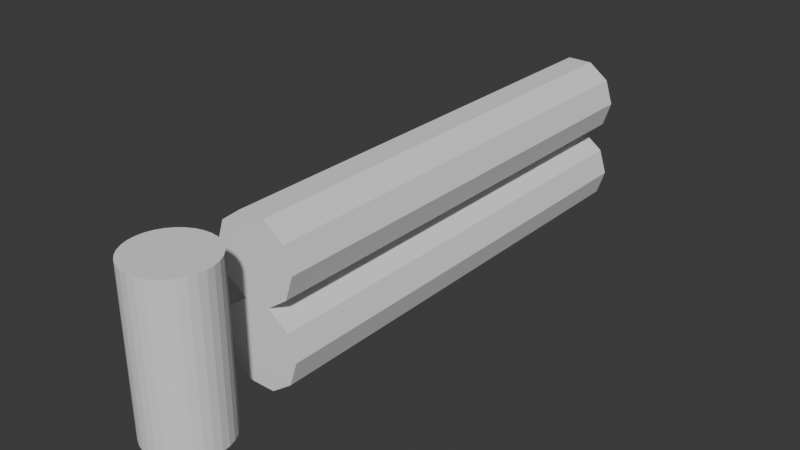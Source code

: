 # Source: LogCabinPlayer.blend  (saved by Blender 4.2.66; exported with 4.5.12 LTS)
import bpy
from mathutils import Matrix  # noqa: F401  (used for matrix-valued properties, if any)

bpy.ops.wm.read_factory_settings(use_empty=True)
scene = bpy.context.scene
scene.name = 'Scene'

# ---- collections
col_collection = bpy.data.collections.new('Collection'); scene.collection.children.link(col_collection)

# ---- world
world_world = bpy.data.worlds.new('World'); scene.world = world_world
world_world.use_nodes = True; world_world.node_tree.nodes.clear()
_N = world_world.node_tree.nodes; _L = world_world.node_tree.links
n0 = _N.new('ShaderNodeOutputWorld'); n0.name = 'World Output'; n0.location = (300, 300)
n1 = _N.new('ShaderNodeBackground'); n1.name = 'Background'; n1.location = (10, 300)
n1.inputs[0].default_value = (0.05088, 0.05088, 0.05088, 1.0)
_L.new(n1.outputs[0], n0.inputs[0])
n0.is_active_output = True
world_world.color = (0.05088, 0.05088, 0.05088)
world_world.sun_shadow_jitter_overblur = 0.0

# ---- meshes
me_cylinder = bpy.data.meshes.new('Cylinder')
me_cylinder.from_pydata([(0.0, 0.5, -1.0), (0.0, 0.5, 1.0), (0.09755, 0.4904, -1.0), (0.09755, 0.4904, 1.0), (0.1913, 0.4619, -1.0), (0.1913, 0.4619, 1.0), (0.2778, 0.4157, -1.0), (0.2778, 0.4157, 1.0), (0.3536, 0.3536, -1.0), (0.3536, 0.3536, 1.0), (0.4157, 0.2778, -1.0), (0.4157, 0.2778, 1.0), (0.4619, 0.1913, -1.0), (0.4619, 0.1913, 1.0), (0.4904, 0.09755, -1.0), (0.4904, 0.09755, 1.0), (0.5, 0.0, -1.0), (0.5, 0.0, 1.0), (0.4904, -0.09755, -1.0), (0.4904, -0.09755, 1.0), (0.4619, -0.1913, -1.0), (0.4619, -0.1913, 1.0), (0.4157, -0.2778, -1.0), (0.4157, -0.2778, 1.0), (0.3536, -0.3536, -1.0), (0.3536, -0.3536, 1.0), (0.2778, -0.4157, -1.0), (0.2778, -0.4157, 1.0), (0.1913, -0.4619, -1.0), (0.1913, -0.4619, 1.0), (0.09755, -0.4904, -1.0), (0.09755, -0.4904, 1.0), (0.0, -0.5, -1.0), (0.0, -0.5, 1.0), (-0.09755, -0.4904, -1.0), (-0.09755, -0.4904, 1.0), (-0.1913, -0.4619, -1.0), (-0.1913, -0.4619, 1.0), (-0.2778, -0.4157, -1.0), (-0.2778, -0.4157, 1.0), (-0.3536, -0.3536, -1.0), (-0.3536, -0.3536, 1.0), (-0.4157, -0.2778, -1.0), (-0.4157, -0.2778, 1.0), (-0.4619, -0.1913, -1.0), (-0.4619, -0.1913, 1.0), (-0.4904, -0.09755, -1.0), (-0.4904, -0.09755, 1.0), (-0.5, 0.0, -1.0), (-0.5, 0.0, 1.0), (-0.4904, 0.09755, -1.0), (-0.4904, 0.09755, 1.0), (-0.4619, 0.1913, -1.0), (-0.4619, 0.1913, 1.0), (-0.4157, 0.2778, -1.0), (-0.4157, 0.2778, 1.0), (-0.3536, 0.3536, -1.0), (-0.3536, 0.3536, 1.0), (-0.2778, 0.4157, -1.0), (-0.2778, 0.4157, 1.0), (-0.1913, 0.4619, -1.0), (-0.1913, 0.4619, 1.0), (-0.09755, 0.4904, -1.0), (-0.09755, 0.4904, 1.0)], [], [(0, 1, 3, 2), (2, 3, 5, 4), (4, 5, 7, 6), (6, 7, 9, 8), (8, 9, 11, 10), (10, 11, 13, 12), (12, 13, 15, 14), (14, 15, 17, 16), (16, 17, 19, 18), (18, 19, 21, 20), (20, 21, 23, 22), (22, 23, 25, 24), (24, 25, 27, 26), (26, 27, 29, 28), (28, 29, 31, 30), (30, 31, 33, 32), (32, 33, 35, 34), (34, 35, 37, 36), (36, 37, 39, 38), (38, 39, 41, 40), (40, 41, 43, 42), (42, 43, 45, 44), (44, 45, 47, 46), (46, 47, 49, 48), (48, 49, 51, 50), (50, 51, 53, 52), (52, 53, 55, 54), (54, 55, 57, 56), (56, 57, 59, 58), (58, 59, 61, 60), (3, 1, 63, 61, 59, 57, 55, 53, 51, 49, 47, 45, 43, 41, 39, 37, 35, 33, 31, 29, 27, 25, 23, 21, 19, 17, 15, 13, 11, 9, 7, 5), (60, 61, 63, 62), (62, 63, 1, 0), (0, 2, 4, 6, 8, 10, 12, 14, 16, 18, 20, 22, 24, 26, 28, 30, 32, 34, 36, 38, 40, 42, 44, 46, 48, 50, 52, 54, 56, 58, 60, 62)])
_uv = me_cylinder.uv_layers.new(name='UVMap')
_uv.uv.foreach_set('vector', [1.0, 0.5, 1.0, 1.0, 0.9688, 1.0, 0.9688, 0.5, 0.9688, 0.5, 0.9688, 1.0, 0.9375, 1.0, 0.9375, 0.5, 0.9375, 0.5, 0.9375, 1.0, 0.9062, 1.0, 0.9062, 0.5, 0.9062, 0.5, 0.9062, 1.0, 0.875, 1.0, 0.875, 0.5, 0.875, 0.5, 0.875, 1.0, 0.8438, 1.0, 0.8438, 0.5, 0.8438, 0.5, 0.8438, 1.0, 0.8125, 1.0, 0.8125, 0.5, 0.8125, 0.5, 0.8125, 1.0, 0.7812, 1.0, 0.7812, 0.5, 0.7812, 0.5, 0.7812, 1.0, 0.75, 1.0, 0.75, 0.5, 0.75, 0.5, 0.75, 1.0, 0.7188, 1.0, 0.7188, 0.5, 0.7188, 0.5, 0.7188, 1.0, 0.6875, 1.0, 0.6875, 0.5, 0.6875, 0.5, 0.6875, 1.0, 0.6562, 1.0, 0.6562, 0.5, 0.6562, 0.5, 0.6562, 1.0, 0.625, 1.0, 0.625, 0.5, 0.625, 0.5, 0.625, 1.0, 0.5938, 1.0, 0.5938, 0.5, 0.5938, 0.5, 0.5938, 1.0, 0.5625, 1.0, 0.5625, 0.5, 0.5625, 0.5, 0.5625, 1.0, 0.5312, 1.0, 0.5312, 0.5, 0.5312, 0.5, 0.5312, 1.0, 0.5, 1.0, 0.5, 0.5, 0.5, 0.5, 0.5, 1.0, 0.4688, 1.0, 0.4688, 0.5, 0.4688, 0.5, 0.4688, 1.0, 0.4375, 1.0, 0.4375, 0.5, 0.4375, 0.5, 0.4375, 1.0, 0.4062, 1.0, 0.4062, 0.5, 0.4062, 0.5, 0.4062, 1.0, 0.375, 1.0, 0.375, 0.5, 0.375, 0.5, 0.375, 1.0, 0.3438, 1.0, 0.3438, 0.5, 0.3438, 0.5, 0.3438, 1.0, 0.3125, 1.0, 0.3125, 0.5, 0.3125, 0.5, 0.3125, 1.0, 0.2812, 1.0, 0.2812, 0.5, 0.2812, 0.5, 0.2812, 1.0, 0.25, 1.0, 0.25, 0.5, 0.25, 0.5, 0.25, 1.0, 0.2188, 1.0, 0.2188, 0.5, 0.2188, 0.5, 0.2188, 1.0, 0.1875, 1.0, 0.1875, 0.5, 0.1875, 0.5, 0.1875, 1.0, 0.1562, 1.0, 0.1562, 0.5, 0.1562, 0.5, 0.1562, 1.0, 0.125, 1.0, 0.125, 0.5, 0.125, 0.5, 0.125, 1.0, 0.09375, 1.0, 0.09375, 0.5, 0.09375, 0.5, 0.09375, 1.0, 0.0625, 1.0, 0.0625, 0.5, 0.2968, 0.4854, 0.25, 0.49, 0.2032, 0.4854, 0.1582, 0.4717, 0.1167, 0.4496, 0.08029, 0.4197, 0.05045, 0.3833, 0.02827, 0.3418, 0.01461, 0.2968, 0.01, 0.25, 0.01461, 0.2032, 0.02827, 0.1582, 0.05045, 0.1167, 0.08029, 0.08029, 0.1167, 0.05045, 0.1582, 0.02827, 0.2032, 0.01461, 0.25, 0.01, 0.2968, 0.01461, 0.3418, 0.02827, 0.3833, 0.05045, 0.4197, 0.08029, 0.4496, 0.1167, 0.4717, 0.1582, 0.4854, 0.2032, 0.49, 0.25, 0.4854, 0.2968, 0.4717, 0.3418, 0.4496, 0.3833, 0.4197, 0.4197, 0.3833, 0.4496, 0.3418, 0.4717, 0.0625, 0.5, 0.0625, 1.0, 0.03125, 1.0, 0.03125, 0.5, 0.03125, 0.5, 0.03125, 1.0, 0.0, 1.0, 0.0, 0.5, 0.75, 0.49, 0.7968, 0.4854, 0.8418, 0.4717, 0.8833, 0.4496, 0.9197, 0.4197, 0.9496, 0.3833, 0.9717, 0.3418, 0.9854, 0.2968, 0.99, 0.25, 0.9854, 0.2032, 0.9717, 0.1582, 0.9496, 0.1167, 0.9197, 0.08029, 0.8833, 0.05045, 0.8418, 0.02827, 0.7968, 0.01461, 0.75, 0.01, 0.7032, 0.01461, 0.6582, 0.02827, 0.6167, 0.05045, 0.5803, 0.08029, 0.5504, 0.1167, 0.5283, 0.1582, 0.5146, 0.2032, 0.51, 0.25, 0.5146, 0.2968, 0.5283, 0.3418, 0.5504, 0.3833, 0.5803, 0.4197, 0.6167, 0.4496, 0.6582, 0.4717, 0.7032, 0.4854])
me_cylinder.update()
me_cylinder_001 = bpy.data.meshes.new('Cylinder.001')
me_cylinder_001.from_pydata([(-0.1625, 7.0, 1.0), (-0.1625, 1.0, 1.0), (0.1625, 7.0, 1.0), (0.1625, 1.0, 1.0), (0.4253, 7.0, 0.809), (0.4253, 1.0, 0.809), (0.5257, 7.0, 0.5), (0.5257, 1.0, 0.5), (0.4253, 7.0, 0.191), (0.4253, 1.0, 0.191), (0.1625, 7.0, 1.46e-06), (0.1625, 1.0, 1.58e-06), (-0.1625, 7.0, 1.46e-06), (-0.1625, 1.0, 1.58e-06), (-0.4253, 7.0, 0.191), (-0.4253, 1.0, 0.191), (-0.5257, 7.0, 0.5), (-0.5257, 1.0, 0.5), (-0.4253, 7.0, 0.809), (-0.4253, 1.0, 0.809), (-0.1625, 7.0, 2.0), (-0.1625, 1.0, 2.0), (0.1625, 7.0, 2.0), (0.1625, 1.0, 2.0), (0.4253, 7.0, 1.809), (0.4253, 1.0, 1.809), (0.5257, 7.0, 1.5), (0.5257, 1.0, 1.5), (0.4253, 7.0, 1.191), (0.4253, 1.0, 1.191), (0.1625, 7.0, 1.0), (0.1625, 1.0, 1.0), (-0.1625, 7.0, 1.0), (-0.1625, 1.0, 1.0), (-0.4253, 7.0, 1.191), (-0.4253, 1.0, 1.191), (-0.5257, 7.0, 1.5), (-0.5257, 1.0, 1.5), (-0.4253, 7.0, 1.809), (-0.4253, 1.0, 1.809)], [], [(0, 1, 3, 2), (2, 3, 5, 4), (4, 5, 7, 6), (6, 7, 9, 8), (8, 9, 11, 10), (10, 11, 13, 12), (12, 13, 15, 14), (14, 15, 17, 16), (3, 1, 19, 17, 15, 13, 11, 9, 7, 5), (16, 17, 19, 18), (18, 19, 1, 0), (0, 2, 4, 6, 8, 10, 12, 14, 16, 18), (20, 21, 23, 22), (22, 23, 25, 24), (24, 25, 27, 26), (26, 27, 29, 28), (28, 29, 31, 30), (30, 31, 33, 32), (32, 33, 35, 34), (34, 35, 37, 36), (23, 21, 39, 37, 35, 33, 31, 29, 27, 25), (36, 37, 39, 38), (38, 39, 21, 20), (20, 22, 24, 26, 28, 30, 32, 34, 36, 38)])
_uv = me_cylinder_001.uv_layers.new(name='UVMap')
_uv.uv.foreach_set('vector', [1.0, 0.5, 1.0, 1.0, 0.9, 1.0, 0.9, 0.5, 0.9, 0.5, 0.9, 1.0, 0.8, 1.0, 0.8, 0.5, 0.8, 0.5, 0.8, 1.0, 0.7, 1.0, 0.7, 0.5, 0.7, 0.5, 0.7, 1.0, 0.6, 1.0, 0.6, 0.5, 0.6, 0.5, 0.6, 1.0, 0.5, 1.0, 0.5, 0.5, 0.5, 0.5, 0.5, 1.0, 0.4, 1.0, 0.4, 0.5, 0.4, 0.5, 0.4, 1.0, 0.3, 1.0, 0.3, 0.5, 0.3, 0.5, 0.3, 1.0, 0.2, 1.0, 0.2, 0.5, 0.3911, 0.4442, 0.25, 0.49, 0.1089, 0.4442, 0.02175, 0.3242, 0.02175, 0.1758, 0.1089, 0.05584, 0.25, 0.01, 0.3911, 0.05584, 0.4783, 0.1758, 0.4783, 0.3242, 0.2, 0.5, 0.2, 1.0, 0.1, 1.0, 0.1, 0.5, 0.1, 0.5, 0.1, 1.0, -7.451e-08, 1.0, -7.451e-08, 0.5, 0.75, 0.49, 0.8911, 0.4442, 0.9783, 0.3242, 0.9783, 0.1758, 0.8911, 0.05584, 0.75, 0.01, 0.6089, 0.05584, 0.5217, 0.1758, 0.5217, 0.3242, 0.6089, 0.4442, 1.0, 0.5, 1.0, 1.0, 0.9, 1.0, 0.9, 0.5, 0.9, 0.5, 0.9, 1.0, 0.8, 1.0, 0.8, 0.5, 0.8, 0.5, 0.8, 1.0, 0.7, 1.0, 0.7, 0.5, 0.7, 0.5, 0.7, 1.0, 0.6, 1.0, 0.6, 0.5, 0.6, 0.5, 0.6, 1.0, 0.5, 1.0, 0.5, 0.5, 0.5, 0.5, 0.5, 1.0, 0.4, 1.0, 0.4, 0.5, 0.4, 0.5, 0.4, 1.0, 0.3, 1.0, 0.3, 0.5, 0.3, 0.5, 0.3, 1.0, 0.2, 1.0, 0.2, 0.5, 0.3911, 0.4442, 0.25, 0.49, 0.1089, 0.4442, 0.02175, 0.3242, 0.02175, 0.1758, 0.1089, 0.05584, 0.25, 0.01, 0.3911, 0.05584, 0.4783, 0.1758, 0.4783, 0.3242, 0.2, 0.5, 0.2, 1.0, 0.1, 1.0, 0.1, 0.5, 0.1, 0.5, 0.1, 1.0, -7.451e-08, 1.0, -7.451e-08, 0.5, 0.75, 0.49, 0.8911, 0.4442, 0.9783, 0.3242, 0.9783, 0.1758, 0.8911, 0.05584, 0.75, 0.01, 0.6089, 0.05584, 0.5217, 0.1758, 0.5217, 0.3242, 0.6089, 0.4442])
me_cylinder_001.update()

# ---- objects
ob_cylinder = bpy.data.objects.new('Cylinder', me_cylinder)
ob_cylinder_001 = bpy.data.objects.new('Cylinder.001', me_cylinder_001)

# ---- transforms, parenting, visibility, modifiers, constraints
ob_cylinder.location = (0.0, 0.0, 1.0)
ob_cylinder_001.location = (0.0, 0.0, 0.0)

# ---- collection membership
col_collection.objects.link(ob_cylinder)
col_collection.objects.link(ob_cylinder_001)

# ---- scene / render settings (as saved in the file)
scene.frame_start = 1; scene.frame_end = 250; scene.frame_set(1)
scene.render.engine = 'BLENDER_EEVEE_NEXT'
bpy.context.view_layer.update()

# ---- added for rendering (the .blend has no active camera and no usable light): camera, sun
cam_auto = bpy.data.cameras.new('AutoCamera')
cam_auto.lens = 50.0
cam_auto.sensor_width = 36.0
cam_auto.clip_end = 1000.0
ob_auto_camera = bpy.data.objects.new('AutoCamera', cam_auto)
scene.collection.objects.link(ob_auto_camera)
ob_auto_camera.location = (7.24727, -5.44672, 6.79781)
ob_auto_camera.rotation_euler = (1.09748, -7.21219e-08, 0.694738)
scene.camera = ob_auto_camera
light_auto_sun = bpy.data.lights.new('AutoSun', 'SUN')
light_auto_sun.energy = 3.0
light_auto_sun.angle = 0.0523599
ob_auto_sun = bpy.data.objects.new('AutoSun', light_auto_sun)
scene.collection.objects.link(ob_auto_sun)
ob_auto_sun.rotation_euler = (0.872665, 0.174533, 0.523599)
bpy.context.view_layer.update()
